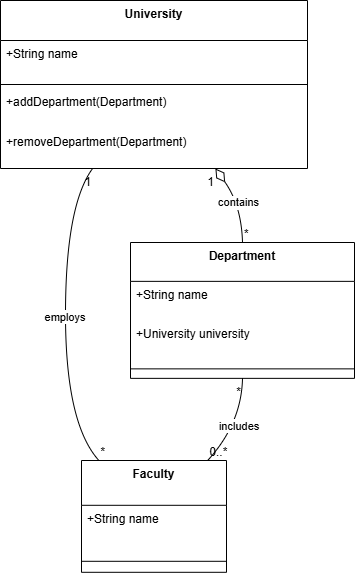

The diagram above was exported from draw.io. Its source (the exported page's mxGraphModel, read from the mxfile embedded in the PNG):
<mxGraphModel dx="1001" dy="584" grid="1" gridSize="10" guides="1" tooltips="1" connect="1" arrows="1" fold="1" page="1" pageScale="1" pageWidth="850" pageHeight="1100" math="0" shadow="0">
  <root>
    <mxCell id="0" />
    <mxCell id="1" parent="0" />
    <mxCell id="ybzawH1ptqjcMZ3c3Mbz-47" parent="1" style="swimlane;fontStyle=1;align=center;verticalAlign=top;childLayout=stackLayout;horizontal=1;startSize=40;horizontalStack=0;resizeParent=1;resizeParentMax=0;resizeLast=0;collapsible=0;marginBottom=0;" value="University" vertex="1">
      <mxGeometry height="168" width="307" x="270" y="40" as="geometry" />
    </mxCell>
    <mxCell id="ybzawH1ptqjcMZ3c3Mbz-48" parent="ybzawH1ptqjcMZ3c3Mbz-47" style="text;strokeColor=none;fillColor=none;align=left;verticalAlign=top;spacingLeft=4;spacingRight=4;overflow=hidden;rotatable=0;points=[[0,0.5],[1,0.5]];portConstraint=eastwest;" value="+String name" vertex="1">
      <mxGeometry height="40" width="307" y="40" as="geometry" />
    </mxCell>
    <mxCell id="ybzawH1ptqjcMZ3c3Mbz-49" parent="ybzawH1ptqjcMZ3c3Mbz-47" style="line;strokeWidth=1;fillColor=none;align=left;verticalAlign=middle;spacingTop=-1;spacingLeft=3;spacingRight=3;rotatable=0;labelPosition=right;points=[];portConstraint=eastwest;strokeColor=inherit;" vertex="1">
      <mxGeometry height="8" width="307" y="80" as="geometry" />
    </mxCell>
    <mxCell id="ybzawH1ptqjcMZ3c3Mbz-50" parent="ybzawH1ptqjcMZ3c3Mbz-47" style="text;strokeColor=none;fillColor=none;align=left;verticalAlign=top;spacingLeft=4;spacingRight=4;overflow=hidden;rotatable=0;points=[[0,0.5],[1,0.5]];portConstraint=eastwest;" value="+addDepartment(Department)" vertex="1">
      <mxGeometry height="40" width="307" y="88" as="geometry" />
    </mxCell>
    <mxCell id="ybzawH1ptqjcMZ3c3Mbz-51" parent="ybzawH1ptqjcMZ3c3Mbz-47" style="text;strokeColor=none;fillColor=none;align=left;verticalAlign=top;spacingLeft=4;spacingRight=4;overflow=hidden;rotatable=0;points=[[0,0.5],[1,0.5]];portConstraint=eastwest;" value="+removeDepartment(Department)" vertex="1">
      <mxGeometry height="40" width="307" y="128" as="geometry" />
    </mxCell>
    <mxCell id="ybzawH1ptqjcMZ3c3Mbz-52" parent="1" style="swimlane;fontStyle=1;align=center;verticalAlign=top;childLayout=stackLayout;horizontal=1;startSize=38.857142857142854;horizontalStack=0;resizeParent=1;resizeParentMax=0;resizeLast=0;collapsible=0;marginBottom=0;" value="Department" vertex="1">
      <mxGeometry height="135.85714285714286" width="224" x="400" y="282" as="geometry" />
    </mxCell>
    <mxCell id="ybzawH1ptqjcMZ3c3Mbz-53" parent="ybzawH1ptqjcMZ3c3Mbz-52" style="text;strokeColor=none;fillColor=none;align=left;verticalAlign=top;spacingLeft=4;spacingRight=4;overflow=hidden;rotatable=0;points=[[0,0.5],[1,0.5]];portConstraint=eastwest;" value="+String name" vertex="1">
      <mxGeometry height="39" width="224" y="38.857142857142854" as="geometry" />
    </mxCell>
    <mxCell id="ybzawH1ptqjcMZ3c3Mbz-54" parent="ybzawH1ptqjcMZ3c3Mbz-52" style="text;strokeColor=none;fillColor=none;align=left;verticalAlign=top;spacingLeft=4;spacingRight=4;overflow=hidden;rotatable=0;points=[[0,0.5],[1,0.5]];portConstraint=eastwest;" value="+University university" vertex="1">
      <mxGeometry height="39" width="224" y="77.85714285714286" as="geometry" />
    </mxCell>
    <mxCell id="ybzawH1ptqjcMZ3c3Mbz-55" parent="ybzawH1ptqjcMZ3c3Mbz-52" style="line;strokeWidth=1;fillColor=none;align=left;verticalAlign=middle;spacingTop=-1;spacingLeft=3;spacingRight=3;rotatable=0;labelPosition=right;points=[];portConstraint=eastwest;strokeColor=inherit;" vertex="1">
      <mxGeometry height="19" width="224" y="116.85714285714286" as="geometry" />
    </mxCell>
    <mxCell id="ybzawH1ptqjcMZ3c3Mbz-56" parent="1" style="swimlane;fontStyle=1;align=center;verticalAlign=top;childLayout=stackLayout;horizontal=1;startSize=44.8;horizontalStack=0;resizeParent=1;resizeParentMax=0;resizeLast=0;collapsible=0;marginBottom=0;" value="Faculty" vertex="1">
      <mxGeometry height="111.8" width="145" x="351" y="500" as="geometry" />
    </mxCell>
    <mxCell id="ybzawH1ptqjcMZ3c3Mbz-57" parent="ybzawH1ptqjcMZ3c3Mbz-56" style="text;strokeColor=none;fillColor=none;align=left;verticalAlign=top;spacingLeft=4;spacingRight=4;overflow=hidden;rotatable=0;points=[[0,0.5],[1,0.5]];portConstraint=eastwest;" value="+String name" vertex="1">
      <mxGeometry height="45" width="145" y="44.8" as="geometry" />
    </mxCell>
    <mxCell id="ybzawH1ptqjcMZ3c3Mbz-58" parent="ybzawH1ptqjcMZ3c3Mbz-56" style="line;strokeWidth=1;fillColor=none;align=left;verticalAlign=middle;spacingTop=-1;spacingLeft=3;spacingRight=3;rotatable=0;labelPosition=right;points=[];portConstraint=eastwest;strokeColor=inherit;" vertex="1">
      <mxGeometry height="22" width="145" y="89.8" as="geometry" />
    </mxCell>
    <mxCell id="ybzawH1ptqjcMZ3c3Mbz-59" edge="1" parent="1" source="ybzawH1ptqjcMZ3c3Mbz-47" style="curved=1;startArrow=diamondThin;startSize=14;startFill=0;endArrow=none;exitX=0.7;exitY=1;entryX=0.5;entryY=0;rounded=0;" target="ybzawH1ptqjcMZ3c3Mbz-52" value="contains">
      <mxGeometry relative="1" as="geometry">
        <Array as="points">
          <mxPoint x="511" y="245" />
        </Array>
      </mxGeometry>
    </mxCell>
    <mxCell id="ybzawH1ptqjcMZ3c3Mbz-60" parent="ybzawH1ptqjcMZ3c3Mbz-59" style="edgeLabel;resizable=0;labelBackgroundColor=none;fontSize=12;align=right;verticalAlign=top;" value="1" vertex="1">
      <mxGeometry relative="1" x="-1" as="geometry" />
    </mxCell>
    <mxCell id="ybzawH1ptqjcMZ3c3Mbz-61" parent="ybzawH1ptqjcMZ3c3Mbz-59" style="edgeLabel;resizable=0;labelBackgroundColor=none;fontSize=12;align=left;verticalAlign=bottom;" value="*" vertex="1">
      <mxGeometry relative="1" x="1" as="geometry" />
    </mxCell>
    <mxCell id="ybzawH1ptqjcMZ3c3Mbz-62" edge="1" parent="1" source="ybzawH1ptqjcMZ3c3Mbz-47" style="curved=1;startArrow=none;endArrow=none;exitX=0.3;exitY=1;entryX=0.12;entryY=0;rounded=0;" target="ybzawH1ptqjcMZ3c3Mbz-56" value="employs">
      <mxGeometry relative="1" as="geometry">
        <Array as="points">
          <mxPoint x="335" y="245" />
          <mxPoint x="335" y="463" />
        </Array>
      </mxGeometry>
    </mxCell>
    <mxCell id="ybzawH1ptqjcMZ3c3Mbz-63" parent="ybzawH1ptqjcMZ3c3Mbz-62" style="edgeLabel;resizable=0;labelBackgroundColor=none;fontSize=12;align=right;verticalAlign=top;" value="1" vertex="1">
      <mxGeometry relative="1" x="-1" as="geometry" />
    </mxCell>
    <mxCell id="ybzawH1ptqjcMZ3c3Mbz-64" parent="ybzawH1ptqjcMZ3c3Mbz-62" style="edgeLabel;resizable=0;labelBackgroundColor=none;fontSize=12;align=left;verticalAlign=bottom;" value="*" vertex="1">
      <mxGeometry relative="1" x="1" as="geometry" />
    </mxCell>
    <mxCell id="ybzawH1ptqjcMZ3c3Mbz-65" edge="1" parent="1" source="ybzawH1ptqjcMZ3c3Mbz-52" style="curved=1;startArrow=none;endArrow=none;exitX=0.5;exitY=1;entryX=0.87;entryY=0;rounded=0;" target="ybzawH1ptqjcMZ3c3Mbz-56" value="includes">
      <mxGeometry relative="1" as="geometry">
        <Array as="points">
          <mxPoint x="511" y="463" />
        </Array>
      </mxGeometry>
    </mxCell>
    <mxCell id="ybzawH1ptqjcMZ3c3Mbz-66" parent="ybzawH1ptqjcMZ3c3Mbz-65" style="edgeLabel;resizable=0;labelBackgroundColor=none;fontSize=12;align=right;verticalAlign=top;" value="*" vertex="1">
      <mxGeometry relative="1" x="-1" as="geometry" />
    </mxCell>
    <mxCell id="ybzawH1ptqjcMZ3c3Mbz-67" parent="ybzawH1ptqjcMZ3c3Mbz-65" style="edgeLabel;resizable=0;labelBackgroundColor=none;fontSize=12;align=left;verticalAlign=bottom;" value="0..*" vertex="1">
      <mxGeometry relative="1" x="1" as="geometry" />
    </mxCell>
  </root>
</mxGraphModel>